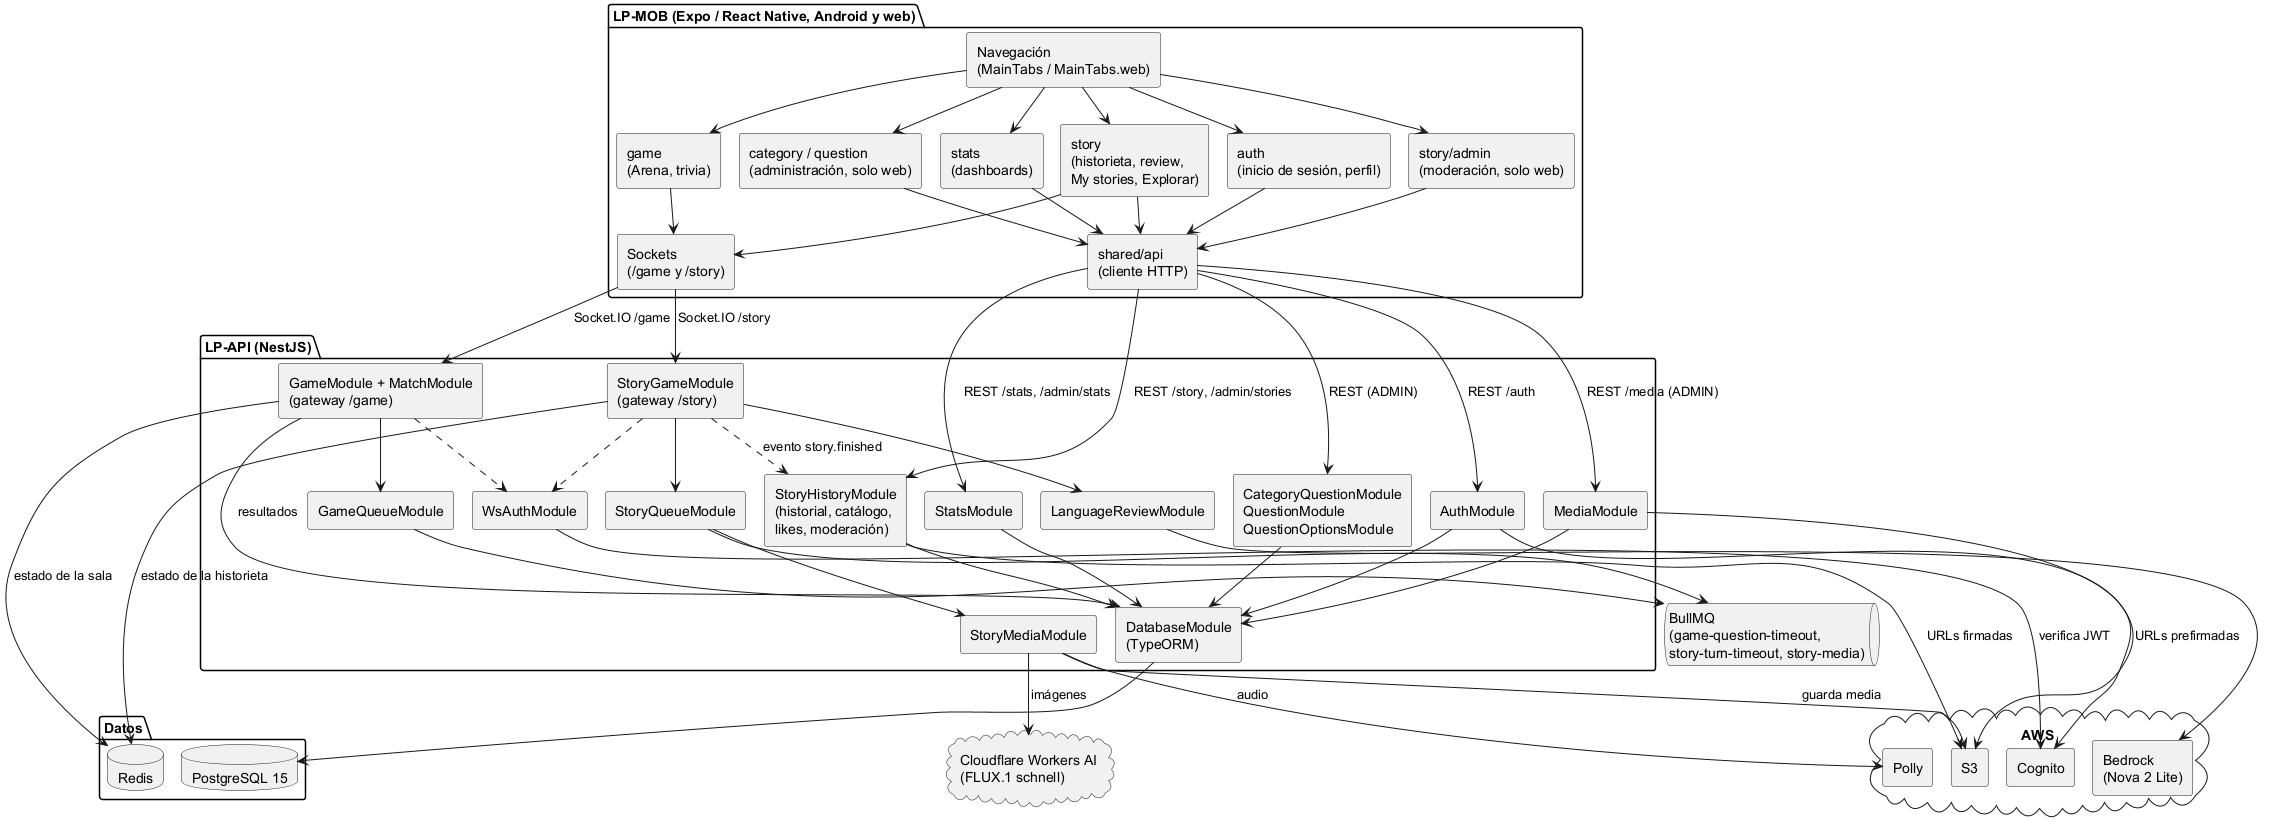

The diagram above was rendered by PlantUML. Its source (embedded in the PNG):
@startuml
!pragma layout smetana
' Componentes de LinguaPlay: features de LP-MOB, módulos de LP-API y
' servicios externos. Fuente: app.module.ts y src/features de LP-MOB.
skinparam componentStyle rectangle
top to bottom direction

package "LP-MOB (Expo / React Native, Android y web)" {
  [Navegación\n(MainTabs / MainTabs.web)] as Nav
  [auth\n(inicio de sesión, perfil)] as MobAuth
  [game\n(Arena, trivia)] as MobGame
  [story\n(historieta, review,\nMy stories, Explorar)] as MobStory
  [story/admin\n(moderación, solo web)] as MobStoryAdmin
  [category / question\n(administración, solo web)] as MobAdmin
  [stats\n(dashboards)] as MobStats
  [shared/api\n(cliente HTTP)] as Http
  [Sockets\n(/game y /story)] as Sockets
}

package "LP-API (NestJS)" {
  [AuthModule] as Auth
  [WsAuthModule] as WsAuth
  [CategoryQuestionModule\nQuestionModule\nQuestionOptionsModule] as Content
  [MediaModule] as Media
  [GameModule + MatchModule\n(gateway /game)] as Game
  [GameQueueModule] as GameQueue
  [StoryGameModule\n(gateway /story)] as StoryGame
  [LanguageReviewModule] as Review
  [StoryMediaModule] as StoryMedia
  [StoryQueueModule] as StoryQueue
  [StoryHistoryModule\n(historial, catálogo,\nlikes, moderación)] as StoryHistory
  [StatsModule] as Stats
  [DatabaseModule\n(TypeORM)] as Db
}

package "Datos" {
  database "PostgreSQL 15" as PG
  database "Redis" as Redis
}
queue "BullMQ\n(game-question-timeout,\nstory-turn-timeout, story-media)" as Bull
cloud "AWS" {
  [Cognito] as Cognito
  [S3] as S3
  [Bedrock\n(Nova 2 Lite)] as Bedrock
  [Polly] as Polly
}
cloud "Cloudflare Workers AI\n(FLUX.1 schnell)" as CF

Nav --> MobAuth
Nav --> MobGame
Nav --> MobStory
Nav --> MobStoryAdmin
Nav --> MobAdmin
Nav --> MobStats

MobAuth --> Http
MobAdmin --> Http
MobStats --> Http
MobStory --> Http
MobStoryAdmin --> Http
MobGame --> Sockets
MobStory --> Sockets

Http --> Auth : REST /auth
Http --> Content : REST (ADMIN)
Http --> Media : REST /media (ADMIN)
Http --> StoryHistory : REST /story, /admin/stories
Http --> Stats : REST /stats, /admin/stats
Sockets --> Game : Socket.IO /game
Sockets --> StoryGame : Socket.IO /story

Game ..> WsAuth
StoryGame ..> WsAuth
Auth --> Cognito
WsAuth --> Cognito : verifica JWT

Game --> Redis : estado de la sala
Game --> GameQueue
GameQueue --> Bull
StoryGame --> Redis : estado de la historieta
StoryGame --> Review
Review --> Bedrock
StoryGame --> StoryQueue
StoryQueue --> Bull
StoryQueue --> StoryMedia
StoryMedia --> Polly : audio
StoryMedia --> CF : imágenes
StoryMedia --> S3 : guarda media
StoryGame ..> StoryHistory : evento story.finished
StoryHistory --> S3 : URLs firmadas
Media --> S3 : URLs prefirmadas

Auth --> Db
Content --> Db
Media --> Db
Game --> Db : resultados
StoryHistory --> Db
Stats --> Db
Db --> PG

@enduml